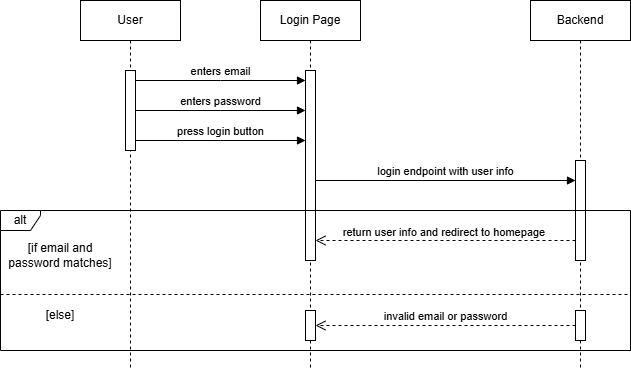

The diagram above was exported from draw.io. Its source (the exported page's mxGraphModel, read from the mxfile embedded in the PNG):
<mxGraphModel dx="880" dy="460" grid="1" gridSize="10" guides="1" tooltips="1" connect="1" arrows="1" fold="1" page="1" pageScale="1" pageWidth="850" pageHeight="1100" math="0" shadow="0">
  <root>
    <mxCell id="0" />
    <mxCell id="1" parent="0" />
    <mxCell id="aM9ryv3xv72pqoxQDRHE-1" value="User" style="shape=umlLifeline;perimeter=lifelinePerimeter;whiteSpace=wrap;html=1;container=0;dropTarget=0;collapsible=0;recursiveResize=0;outlineConnect=0;portConstraint=eastwest;newEdgeStyle={&quot;edgeStyle&quot;:&quot;elbowEdgeStyle&quot;,&quot;elbow&quot;:&quot;vertical&quot;,&quot;curved&quot;:0,&quot;rounded&quot;:0};" parent="1" vertex="1">
      <mxGeometry x="150" y="40" width="100" height="370" as="geometry" />
    </mxCell>
    <mxCell id="aM9ryv3xv72pqoxQDRHE-2" value="" style="html=1;points=[];perimeter=orthogonalPerimeter;outlineConnect=0;targetShapes=umlLifeline;portConstraint=eastwest;newEdgeStyle={&quot;edgeStyle&quot;:&quot;elbowEdgeStyle&quot;,&quot;elbow&quot;:&quot;vertical&quot;,&quot;curved&quot;:0,&quot;rounded&quot;:0};" parent="aM9ryv3xv72pqoxQDRHE-1" vertex="1">
      <mxGeometry x="45" y="70" width="10" height="80" as="geometry" />
    </mxCell>
    <mxCell id="aM9ryv3xv72pqoxQDRHE-5" value="Login Page" style="shape=umlLifeline;perimeter=lifelinePerimeter;whiteSpace=wrap;html=1;container=0;dropTarget=0;collapsible=0;recursiveResize=0;outlineConnect=0;portConstraint=eastwest;newEdgeStyle={&quot;edgeStyle&quot;:&quot;elbowEdgeStyle&quot;,&quot;elbow&quot;:&quot;vertical&quot;,&quot;curved&quot;:0,&quot;rounded&quot;:0};" parent="1" vertex="1">
      <mxGeometry x="330" y="40" width="100" height="370" as="geometry" />
    </mxCell>
    <mxCell id="aM9ryv3xv72pqoxQDRHE-6" value="" style="html=1;points=[];perimeter=orthogonalPerimeter;outlineConnect=0;targetShapes=umlLifeline;portConstraint=eastwest;newEdgeStyle={&quot;edgeStyle&quot;:&quot;elbowEdgeStyle&quot;,&quot;elbow&quot;:&quot;vertical&quot;,&quot;curved&quot;:0,&quot;rounded&quot;:0};" parent="aM9ryv3xv72pqoxQDRHE-5" vertex="1">
      <mxGeometry x="45" y="70" width="10" height="190" as="geometry" />
    </mxCell>
    <mxCell id="aM9ryv3xv72pqoxQDRHE-7" value="enters email" style="html=1;verticalAlign=bottom;endArrow=block;edgeStyle=elbowEdgeStyle;elbow=vertical;curved=0;rounded=0;" parent="1" source="aM9ryv3xv72pqoxQDRHE-2" target="aM9ryv3xv72pqoxQDRHE-6" edge="1">
      <mxGeometry relative="1" as="geometry">
        <mxPoint x="305" y="130" as="sourcePoint" />
        <Array as="points">
          <mxPoint x="290" y="120" />
        </Array>
      </mxGeometry>
    </mxCell>
    <mxCell id="CPOnS-EMdyaX-pV4I3au-7" value="enters password" style="html=1;verticalAlign=bottom;endArrow=block;edgeStyle=elbowEdgeStyle;elbow=vertical;curved=0;rounded=0;" parent="1" edge="1">
      <mxGeometry relative="1" as="geometry">
        <mxPoint x="205" y="150" as="sourcePoint" />
        <Array as="points">
          <mxPoint x="290" y="150" />
        </Array>
        <mxPoint x="375" y="150" as="targetPoint" />
      </mxGeometry>
    </mxCell>
    <mxCell id="CPOnS-EMdyaX-pV4I3au-10" value="press login button" style="html=1;verticalAlign=bottom;endArrow=block;edgeStyle=elbowEdgeStyle;elbow=vertical;curved=0;rounded=0;" parent="1" edge="1">
      <mxGeometry x="-0.002" relative="1" as="geometry">
        <mxPoint x="205" y="180" as="sourcePoint" />
        <Array as="points">
          <mxPoint x="290" y="180" />
        </Array>
        <mxPoint x="375" y="180" as="targetPoint" />
        <mxPoint as="offset" />
      </mxGeometry>
    </mxCell>
    <mxCell id="CPOnS-EMdyaX-pV4I3au-12" value="Backend" style="shape=umlLifeline;perimeter=lifelinePerimeter;whiteSpace=wrap;html=1;container=0;dropTarget=0;collapsible=0;recursiveResize=0;outlineConnect=0;portConstraint=eastwest;newEdgeStyle={&quot;edgeStyle&quot;:&quot;elbowEdgeStyle&quot;,&quot;elbow&quot;:&quot;vertical&quot;,&quot;curved&quot;:0,&quot;rounded&quot;:0};" parent="1" vertex="1">
      <mxGeometry x="600" y="40" width="100" height="370" as="geometry" />
    </mxCell>
    <mxCell id="CPOnS-EMdyaX-pV4I3au-13" value="" style="html=1;points=[];perimeter=orthogonalPerimeter;outlineConnect=0;targetShapes=umlLifeline;portConstraint=eastwest;newEdgeStyle={&quot;edgeStyle&quot;:&quot;elbowEdgeStyle&quot;,&quot;elbow&quot;:&quot;vertical&quot;,&quot;curved&quot;:0,&quot;rounded&quot;:0};" parent="CPOnS-EMdyaX-pV4I3au-12" vertex="1">
      <mxGeometry x="45" y="160" width="10" height="100" as="geometry" />
    </mxCell>
    <mxCell id="CPOnS-EMdyaX-pV4I3au-15" value="login endpoint with user info" style="html=1;verticalAlign=bottom;endArrow=block;curved=0;rounded=0;" parent="1" target="CPOnS-EMdyaX-pV4I3au-13" edge="1">
      <mxGeometry width="80" relative="1" as="geometry">
        <mxPoint x="385" y="220" as="sourcePoint" />
        <mxPoint x="640" y="220" as="targetPoint" />
      </mxGeometry>
    </mxCell>
    <mxCell id="CPOnS-EMdyaX-pV4I3au-16" value="alt" style="shape=umlFrame;whiteSpace=wrap;html=1;pointerEvents=0;width=40;height=20;portConstraintRotation=0;dropTarget=0;noLabel=0;" parent="1" vertex="1">
      <mxGeometry x="70" y="250" width="630" height="140" as="geometry" />
    </mxCell>
    <mxCell id="CPOnS-EMdyaX-pV4I3au-17" value="" style="html=1;verticalAlign=bottom;endArrow=open;dashed=1;endSize=8;curved=0;rounded=0;" parent="1" edge="1">
      <mxGeometry relative="1" as="geometry">
        <mxPoint x="645" y="280" as="sourcePoint" />
        <mxPoint x="385" y="280" as="targetPoint" />
      </mxGeometry>
    </mxCell>
    <mxCell id="CPOnS-EMdyaX-pV4I3au-20" value="return user info and redirect to homepage&amp;nbsp;" style="edgeLabel;html=1;align=center;verticalAlign=middle;resizable=0;points=[];" parent="CPOnS-EMdyaX-pV4I3au-17" vertex="1" connectable="0">
      <mxGeometry x="0.0082" y="-2" relative="1" as="geometry">
        <mxPoint y="-7" as="offset" />
      </mxGeometry>
    </mxCell>
    <mxCell id="CPOnS-EMdyaX-pV4I3au-18" value="" style="line;strokeWidth=1;fillColor=none;align=left;verticalAlign=middle;spacingTop=-1;spacingLeft=3;spacingRight=3;rotatable=0;labelPosition=right;points=[];portConstraint=eastwest;strokeColor=inherit;dashed=1;" parent="1" vertex="1">
      <mxGeometry x="70" y="330" width="630" height="8" as="geometry" />
    </mxCell>
    <mxCell id="CPOnS-EMdyaX-pV4I3au-19" value="[if email and password matches]" style="text;html=1;align=center;verticalAlign=middle;whiteSpace=wrap;rounded=0;" parent="1" vertex="1">
      <mxGeometry x="70" y="280" width="120" height="30" as="geometry" />
    </mxCell>
    <mxCell id="CPOnS-EMdyaX-pV4I3au-21" value="" style="html=1;points=[];perimeter=orthogonalPerimeter;outlineConnect=0;targetShapes=umlLifeline;portConstraint=eastwest;newEdgeStyle={&quot;edgeStyle&quot;:&quot;elbowEdgeStyle&quot;,&quot;elbow&quot;:&quot;vertical&quot;,&quot;curved&quot;:0,&quot;rounded&quot;:0};" parent="1" vertex="1">
      <mxGeometry x="375" y="350" width="10" height="30" as="geometry" />
    </mxCell>
    <mxCell id="CPOnS-EMdyaX-pV4I3au-23" value="" style="html=1;points=[];perimeter=orthogonalPerimeter;outlineConnect=0;targetShapes=umlLifeline;portConstraint=eastwest;newEdgeStyle={&quot;edgeStyle&quot;:&quot;elbowEdgeStyle&quot;,&quot;elbow&quot;:&quot;vertical&quot;,&quot;curved&quot;:0,&quot;rounded&quot;:0};" parent="1" vertex="1">
      <mxGeometry x="645" y="350" width="10" height="30" as="geometry" />
    </mxCell>
    <mxCell id="CPOnS-EMdyaX-pV4I3au-24" value="[else&lt;span style=&quot;background-color: initial;&quot;&gt;]&lt;/span&gt;" style="text;html=1;align=center;verticalAlign=middle;whiteSpace=wrap;rounded=0;" parent="1" vertex="1">
      <mxGeometry x="70" y="340" width="120" height="30" as="geometry" />
    </mxCell>
    <mxCell id="CPOnS-EMdyaX-pV4I3au-26" value="invalid email or password" style="html=1;verticalAlign=bottom;endArrow=open;dashed=1;endSize=8;curved=0;rounded=0;" parent="1" source="CPOnS-EMdyaX-pV4I3au-23" target="CPOnS-EMdyaX-pV4I3au-21" edge="1">
      <mxGeometry relative="1" as="geometry">
        <mxPoint x="650" y="360" as="sourcePoint" />
        <mxPoint x="570" y="360" as="targetPoint" />
      </mxGeometry>
    </mxCell>
  </root>
</mxGraphModel>